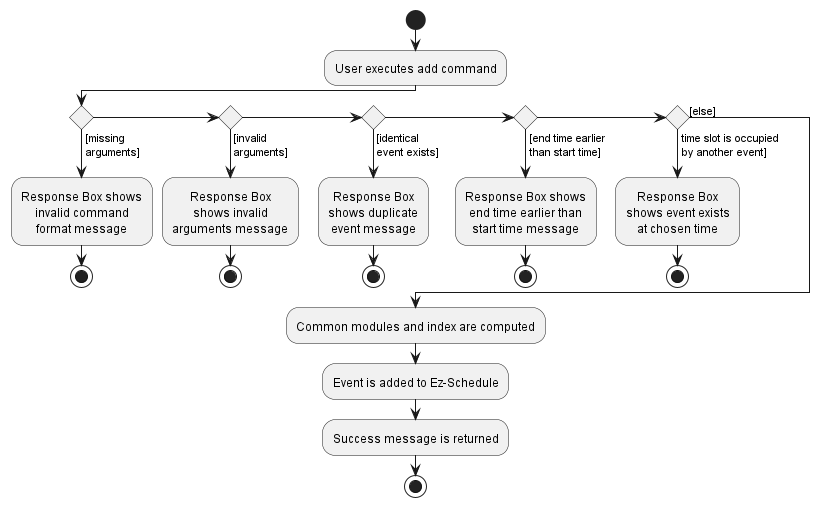

The diagram above was rendered by PlantUML. Its source (embedded in the PNG):
@startuml
skinparam defaultTextAlignment center
start
:User executes add command;

'Since the beta syntax does not support placing the condition outside the
'diamond we place it as the true branch instead.

if () then ([missing
arguments])
    :Response Box shows
    invalid command
    format message;
stop
else if () then ([invalid
arguments])
    :Response Box
    shows invalid
    arguments message;
stop
else if () then ([identical
event exists])
    :Response Box
    shows duplicate
    event message;
stop
else if () then ([end time earlier
than start time])
    :Response Box shows
    end time earlier than
    start time message;
stop
else if () then (time slot is occupied
by another event])
    :Response Box
    shows event exists
    at chosen time;
stop
else ([else])
endif
    :Common modules and index are computed;
    :Event is added to Ez-Schedule;
    :Success message is returned;
stop
@enduml